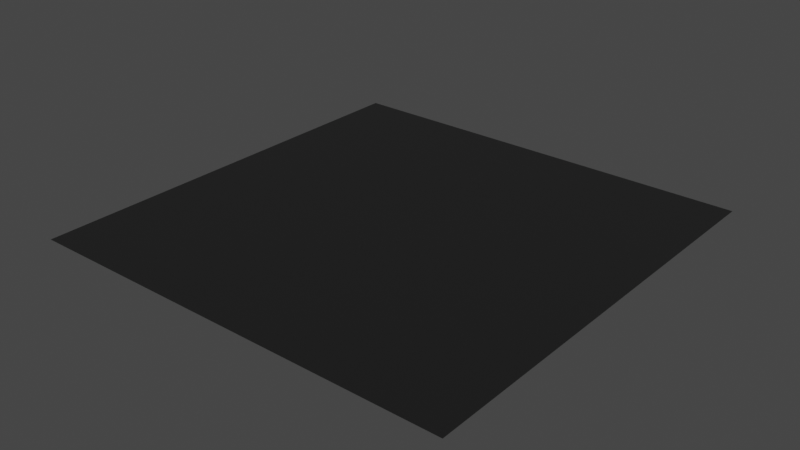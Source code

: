 # Source: Roads.blend  (saved by Blender 3.5.10; exported with 4.5.12 LTS)
import bpy
from mathutils import Matrix  # noqa: F401  (used for matrix-valued properties, if any)

bpy.ops.wm.read_factory_settings(use_empty=True)
scene = bpy.context.scene
scene.name = 'Scene'

# ---- collections
col_collection = bpy.data.collections.new('Collection'); scene.collection.children.link(col_collection)

# ---- materials (node trees are filled in below, after node groups)
mat_asphalt = bpy.data.materials.new('Asphalt')
mat_asphalt.use_transparent_shadow = False

# ---- node groups
ng_roads = bpy.data.node_groups.new('Roads', 'GeometryNodeTree')
_s = ng_roads.interface.new_socket(name='Geometry', in_out='OUTPUT', socket_type='NodeSocketGeometry')
_s = ng_roads.interface.new_socket(name='Geometry', in_out='INPUT', socket_type='NodeSocketGeometry')
ng_roads.is_modifier = True
_N = ng_roads.nodes; _L = ng_roads.links
n0 = _N.new('NodeGroupOutput'); n0.name = 'Group Output'; n0.location = (939, 430)
n1 = _N.new('NodeGroupInput'); n1.name = 'Group Input'; n1.location = (85, 419)
n2 = _N.new('GeometryNodeSetMaterial'); n2.name = 'Set Material'; n2.location = (458, 438)
n2.inputs[2].default_value = mat_asphalt
_L.new(n2.outputs[0], n0.inputs[0])
_L.new(n1.outputs[0], n2.inputs[0])
n0.is_active_output = True

# ---- material node trees
mat_asphalt.use_nodes = True; mat_asphalt.node_tree.nodes.clear()
_N = mat_asphalt.node_tree.nodes; _L = mat_asphalt.node_tree.links
n0 = _N.new('ShaderNodeBsdfPrincipled'); n0.name = 'Principled BSDF'; n0.location = (10, 300)
n0.distribution = 'GGX'
n0.subsurface_method = 'RANDOM_WALK_SKIN'
n0.inputs[0].default_value = (0.004641, 0.004641, 0.004641, 1.0)
n0.inputs[2].default_value = 1.0
n0.inputs[3].default_value = 1.45
n0.inputs[27].default_value = (0.0, 0.0, 0.0, 1.0)
n0.inputs[28].default_value = 1.0
n1 = _N.new('ShaderNodeOutputMaterial'); n1.name = 'Material Output'; n1.location = (300, 300)
_L.new(n0.outputs[0], n1.inputs[0])
n1.is_active_output = True

# ---- world
world_world = bpy.data.worlds.new('World'); scene.world = world_world
world_world.use_nodes = True; world_world.node_tree.nodes.clear()
_N = world_world.node_tree.nodes; _L = world_world.node_tree.links
n0 = _N.new('ShaderNodeOutputWorld'); n0.name = 'World Output'; n0.location = (300, 300)
n1 = _N.new('ShaderNodeBackground'); n1.name = 'Background'; n1.location = (10, 300)
n1.inputs[0].default_value = (0.05088, 0.05088, 0.05088, 1.0)
_L.new(n1.outputs[0], n0.inputs[0])
n0.is_active_output = True
world_world.color = (0.05088, 0.05088, 0.05088)
world_world.use_sun_shadow = False
world_world.sun_shadow_jitter_overblur = 0.0

# ---- meshes
me_plane = bpy.data.meshes.new('Plane')
me_plane.from_pydata([(-1.0, 1.0, 0.0), (-1.0, -1.0, 0.0), (1.0, 1.0, 0.0), (1.0, -1.0, 0.0)], [], [(0, 1, 3, 2)])
_uv = me_plane.uv_layers.new(name='UVMap')
_uv.uv.foreach_set('vector', [0.0, 0.0, 1.0, 0.0, 1.0, 1.0, 0.0, 1.0])
me_plane.materials.append(mat_asphalt)
me_plane.update()

# ---- objects
ob_road_piece = bpy.data.objects.new('Road_Piece', me_plane)

# ---- transforms, parenting, visibility, modifiers, constraints
ob_road_piece.location = (0.0, 0.0, 0.0)
_m = ob_road_piece.modifiers.new('GeometryNodes', 'NODES')
_m.node_group = ng_roads

# ---- collection membership
col_collection.objects.link(ob_road_piece)

# ---- scene / render settings (as saved in the file)
scene.frame_start = 1; scene.frame_end = 250; scene.frame_set(79)
scene.render.engine = 'BLENDER_EEVEE_NEXT'
scene.cycles.sampling_pattern = 'TABULATED_SOBOL'
scene.cycles.use_light_tree = False
scene.view_settings.view_transform = 'Filmic'
bpy.context.view_layer.update()

# ---- added for rendering (the .blend has no active camera and no usable light): camera, sun
cam_auto = bpy.data.cameras.new('AutoCamera')
cam_auto.lens = 50.0
cam_auto.sensor_width = 36.0
cam_auto.clip_end = 1000.0
ob_auto_camera = bpy.data.objects.new('AutoCamera', cam_auto)
scene.collection.objects.link(ob_auto_camera)
ob_auto_camera.location = (2.61693, -3.14032, 2.09354)
ob_auto_camera.rotation_euler = (1.09748, -7.21219e-08, 0.694738)
scene.camera = ob_auto_camera
light_auto_sun = bpy.data.lights.new('AutoSun', 'SUN')
light_auto_sun.energy = 3.0
light_auto_sun.angle = 0.0523599
ob_auto_sun = bpy.data.objects.new('AutoSun', light_auto_sun)
scene.collection.objects.link(ob_auto_sun)
ob_auto_sun.rotation_euler = (0.872665, 0.174533, 0.523599)
bpy.context.view_layer.update()
